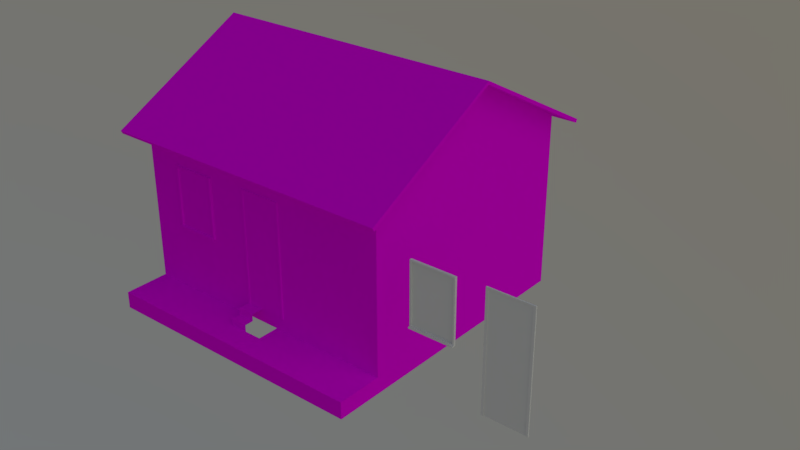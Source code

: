 # Source: casaPortoCimento_1.blend  (saved by Blender 2.79.0; exported with 4.5.12 LTS)
import bpy
from mathutils import Matrix  # noqa: F401  (used for matrix-valued properties, if any)

bpy.ops.wm.read_factory_settings(use_empty=True)
scene = bpy.context.scene
scene.name = 'Scene'

# ---- collections
col_collection_1 = bpy.data.collections.new('Collection 1'); scene.collection.children.link(col_collection_1)
col_collection_2 = bpy.data.collections.new('Collection 2'); scene.collection.children.link(col_collection_2)
col_collection_2.hide_render = True
col_collection_2.hide_viewport = True

# ---- images (referenced by path relative to the original .blend; pixels are not part of the script)
import os
ASSET_DIR = os.environ.get("B2B_ASSET_DIR", "")  # directory of the original .blend (textures are referenced by path, not embedded)
HERE = os.path.dirname(os.path.abspath(__file__))  # packed textures are extracted next to this script under _unpacked/

def load_image(name, relpath, width, height, colorspace="sRGB"):
    """Load a texture the original file referenced (path relative to the .blend, or extracted next to this script)."""
    p = next((c for c in (os.path.join(HERE, relpath), os.path.join(ASSET_DIR, relpath)) if relpath and os.path.exists(c)), "")
    if p:
        img = bpy.data.images.load(p, check_existing=True)
        img.name = name
    else:  # same state as the original file: an image datablock whose file is absent (Cycles renders it pink)
        img = bpy.data.images.new(name, width, height)
        img.source = "FILE"
        img.filepath = "//" + (relpath or name)
    img.colorspace_settings.name = colorspace
    return img
img_atlas_png = load_image('atlas.png', 'atlas.png', 1024, 1024, 'sRGB')
img_atlas_janelas_png = load_image('atlas_janelas.png', 'atlas_janelas.png', 1024, 1024, 'sRGB')
img_telha4_jpg = load_image('Telha4.jpg', 'Telha4.jpg', 1024, 1024, 'sRGB')
img_lod = load_image('LOD', 'LOD.png', 1024, 1024, 'sRGB')

# ---- materials (node trees are filled in below, after node groups)
mat_paredes_casa1 = bpy.data.materials.new('paredes_casa1')
mat_paredes_casa1.alpha_threshold = 0.0
mat_paredes_casa1.roughness = 0.5
mat_janela = bpy.data.materials.new('janela')
mat_janela.alpha_threshold = 0.0
mat_janela.roughness = 0.5
mat_telhado = bpy.data.materials.new('telhado')
mat_telhado.alpha_threshold = 0.0
mat_telhado.roughness = 0.5
mat_lod = bpy.data.materials.new('LOD')
mat_lod.alpha_threshold = 0.0
mat_lod.roughness = 0.5

# ---- material node trees
mat_paredes_casa1.use_nodes = True; mat_paredes_casa1.node_tree.nodes.clear()
_N = mat_paredes_casa1.node_tree.nodes; _L = mat_paredes_casa1.node_tree.links
n0 = _N.new('ShaderNodeOutputMaterial'); n0.name = 'Material Output'; n0.location = (1593, 329)
n1 = _N.new('ShaderNodeTexImage'); n1.name = 'Image Texture'; n1.location = (548, 268)
n1.width = 140
n1.image = img_atlas_png
n2 = _N.new('ShaderNodeBsdfDiffuse'); n2.name = 'Diffuse BSDF'; n2.location = (1239, 247)
_L.new(n2.outputs[0], n0.inputs[0])
_L.new(n1.outputs[0], n2.inputs[0])
n0.is_active_output = True
mat_janela.use_nodes = True; mat_janela.node_tree.nodes.clear()
_N = mat_janela.node_tree.nodes; _L = mat_janela.node_tree.links
n0 = _N.new('ShaderNodeOutputMaterial'); n0.name = 'Material Output'; n0.location = (300, 300)
n1 = _N.new('ShaderNodeBsdfDiffuse'); n1.name = 'Diffuse BSDF'; n1.location = (10, 300)
n2 = _N.new('ShaderNodeTexImage'); n2.name = 'Image Texture'; n2.location = (-178, 259)
n2.width = 140
n2.image = img_atlas_janelas_png
_L.new(n1.outputs[0], n0.inputs[0])
_L.new(n2.outputs[0], n1.inputs[0])
n0.is_active_output = True
mat_telhado.use_nodes = True; mat_telhado.node_tree.nodes.clear()
_N = mat_telhado.node_tree.nodes; _L = mat_telhado.node_tree.links
n0 = _N.new('ShaderNodeOutputMaterial'); n0.name = 'Material Output'; n0.location = (300, 300)
n1 = _N.new('ShaderNodeBsdfDiffuse'); n1.name = 'Diffuse BSDF'; n1.location = (10, 300)
n2 = _N.new('ShaderNodeTexImage'); n2.name = 'Image Texture'; n2.location = (-259, 278)
n2.width = 140
n2.image = img_telha4_jpg
_L.new(n1.outputs[0], n0.inputs[0])
_L.new(n2.outputs[0], n1.inputs[0])
n0.is_active_output = True
mat_lod.use_nodes = True; mat_lod.node_tree.nodes.clear()
_N = mat_lod.node_tree.nodes; _L = mat_lod.node_tree.links
n0 = _N.new('ShaderNodeOutputMaterial'); n0.name = 'Material Output'; n0.location = (300, 300)
n1 = _N.new('ShaderNodeBsdfDiffuse'); n1.name = 'Diffuse BSDF'; n1.location = (10, 300)
n2 = _N.new('ShaderNodeTexImage'); n2.name = 'Image Texture'; n2.location = (-223, 314)
n2.width = 140
n2.image = img_lod
_L.new(n1.outputs[0], n0.inputs[0])
_L.new(n2.outputs[0], n1.inputs[0])
n0.is_active_output = True

# ---- world
world_world = bpy.data.worlds.new('World'); scene.world = world_world
world_world.use_nodes = True; world_world.node_tree.nodes.clear()
_N = world_world.node_tree.nodes; _L = world_world.node_tree.links
n0 = _N.new('ShaderNodeOutputWorld'); n0.name = 'World Output'; n0.location = (300, 300)
n1 = _N.new('ShaderNodeBackground'); n1.name = 'Background'; n1.location = (10, 300)
n2 = _N.new('ShaderNodeTexSky'); n2.name = 'Sky Texture'; n2.location = (-190, 300)
n2.sky_type = 'HOSEK_WILKIE'
n2.sun_direction = (0.5142, 0.004717, 0.8577)
n2.turbidity = 9.0
n2.ground_albedo = 0.5624
n2.sun_elevation = 1.571
_L.new(n1.outputs[0], n0.inputs[0])
_L.new(n2.outputs[0], n1.inputs[0])
n0.is_active_output = True
world_world.color = (0.05088, 0.05088, 0.05088)
world_world.use_sun_shadow = False
world_world.sun_shadow_jitter_overblur = 0.0
world_world.cycles.sampling_method = 'MANUAL'

# ---- meshes
me_cube_006 = bpy.data.meshes.new('Cube.006')
me_cube_006.from_pydata([(-0.4, -0.008609, -1.043), (-0.4, -0.008609, 1.057), (-0.4, 0.01423, -1.043), (-0.4, 0.01423, 1.057), (-0.3554, -0.008609, -1.043), (-0.3554, -0.008609, 1.028), (-0.3554, 0.00299, 1.028), (-0.3554, 0.00299, -1.043), (0.4, -0.008609, -1.043), (0.4, -0.008609, 1.057), (0.4, 0.01423, -1.043), (0.4, 0.01423, 1.057), (0.3554, -0.008609, -1.043), (0.3554, -0.008609, 1.028), (0.3554, 0.00299, 1.028), (0.3554, 0.00299, -1.043)], [], [(4, 5, 1, 0), (0, 1, 3, 2), (14, 6, 7, 15), (5, 4, 7, 6), (11, 3, 1, 9), (9, 1, 5, 13), (12, 8, 9, 13), (8, 10, 11, 9), (13, 14, 15, 12), (5, 6, 14, 13)])
_uv = me_cube_006.uv_layers.new(name='UVMap')
_uv.uv.foreach_set('vector', [0.5723, 0.5094, 0.5723, 1.545, 0.55, 1.559, 0.55, 0.5094, 0.9886, 0.5094, 0.9886, 1.559, 1.0, 1.559, 1.0, 0.5094, 0.3449, 0.9948, 0.005153, 0.9948, 0.005153, 0.005153, 0.3449, 0.005153, 0.9886, 0.5447, 0.9886, -0.4906, 0.9944, -0.4906, 0.9944, 0.5447, 0.55, 0.0, 0.55, 0.0, 0.55, -0.01142, 0.55, -0.01142, 0.55, 0.5594, 0.55, 0.5594, 0.5723, 0.5447, 0.5723, 0.5447, 0.5723, 0.5094, 0.55, 0.5094, 0.55, 1.559, 0.5723, 1.545, 0.9886, 0.5094, 1.0, 0.5094, 1.0, 1.559, 0.9886, 1.559, 0.9886, 0.5447, 0.9944, 0.5447, 0.9944, -0.4906, 0.9886, -0.4906, 0.5723, 0.9886, 0.5723, 0.9944, 0.5723, 0.9944, 0.5723, 0.9886])
me_cube_006.materials.append(None)
me_cube_006.use_remesh_preserve_volume = False
me_cube_006.use_remesh_preserve_attributes = False
me_cube_006.use_mirror_vertex_groups = False
me_cube_006.update()
me_cube_005 = bpy.data.meshes.new('Cube.005')
me_cube_005.from_pydata([(-0.37, -0.01778, -0.3799), (-0.37, -0.01778, 0.6777), (-0.4, 0.02065, -0.4171), (-0.4, 0.02065, 0.7077), (-0.4, -0.01778, -0.3923), (-0.4, -0.01778, 0.7077), (-0.37, 0.00941, -0.3799), (-0.37, 0.00941, 0.6777), (-0.4, -0.04703, -0.3923), (-0.4, -0.04703, -0.4171), (0.37, -0.01778, -0.3799), (0.37, -0.01778, 0.6777), (0.4, 0.02065, 0.7077), (0.4, -0.01778, -0.3923), (0.4, -0.01778, 0.7077), (0.37, 0.00941, -0.3799), (0.37, 0.00941, 0.6777), (0.4, 0.02065, -0.4171), (0.4, -0.04703, -0.3923), (0.4, -0.04703, -0.4171)], [], [(4, 5, 3, 2), (4, 8, 18, 13), (0, 1, 5, 4), (3, 5, 14, 12), (11, 14, 5, 1), (1, 0, 6, 7), (10, 15, 6, 0), (1, 7, 16, 11), (4, 2, 9, 8), (8, 9, 19, 18), (7, 6, 15, 16), (0, 4, 13, 10), (13, 17, 12, 14), (10, 13, 14, 11), (11, 16, 15, 10), (13, 18, 19, 17), (17, 19, 9, 2)])
_uv = me_cube_005.uv_layers.new(name='UVMap')
_uv.uv.foreach_set('vector', [0.1178, 0.9033, 0.1178, 0.671, 0.124, 0.6536, 0.124, 0.8946, 0.1178, 0.71, 0.1242, 0.701, 0.1242, 0.8735, 0.1178, 0.8761, 0.1115, 0.9123, 0.1115, 0.689, 0.1178, 0.671, 0.1178, 0.9033, 0.124, 0.8701, 0.1178, 0.8577, 0.1178, 0.6916, 0.124, 0.6978, 0.1115, 0.6853, 0.1178, 0.6916, 0.1178, 0.8577, 0.1115, 0.845, 0.1115, 0.689, 0.1115, 0.9123, 0.1069, 0.9189, 0.1069, 0.7021, 0.1115, 0.8787, 0.1069, 0.8806, 0.1069, 0.7256, 0.1115, 0.719, 0.1115, 0.845, 0.1069, 0.8357, 0.1069, 0.6807, 0.1115, 0.6853, 0.1178, 0.71, 0.1178, 0.7022, 0.1242, 0.6929, 0.1242, 0.701, 0.1242, 0.701, 0.1303, 0.6922, 0.1303, 0.871, 0.1242, 0.8735, 0.3343, 0.9998, 0.3343, 0.5365, 0.01014, 0.5365, 0.01014, 0.9998, 0.1115, 0.719, 0.1178, 0.71, 0.1178, 0.8761, 0.1115, 0.8787, 0.1178, 0.6649, 0.124, 0.6624, 0.124, 0.9033, 0.1178, 0.8972, 0.1115, 0.6675, 0.1178, 0.6649, 0.1178, 0.8972, 0.1115, 0.8909, 0.1115, 0.8909, 0.1069, 0.8863, 0.1069, 0.6694, 0.1115, 0.6675, 0.1178, 0.8761, 0.1178, 0.8681, 0.124, 0.8653, 0.124, 0.8736, 0.1724, 0.8642, 0.1641, 0.8642, 0.1035, 0.7329, 0.1182, 0.7329])
me_cube_005.materials.append(None)
me_cube_005.use_remesh_preserve_volume = False
me_cube_005.use_remesh_preserve_attributes = False
me_cube_005.use_mirror_vertex_groups = False
me_cube_005.update()
me_cube_003 = bpy.data.meshes.new('Cube.003')
me_cube_003.from_pydata([(-5.96e-08, -2.497, -3.964), (0.0, -2.661, -4.209), (-0.3122, -2.266, -4.209), (-0.3122, -2.497, -3.964), (-0.3122, -2.661, -4.209), (-0.3122, -2.266, -3.964), (-0.3122, -2.497, -4.087), (-0.3122, -2.661, -4.087), (-5.96e-08, -2.661, -4.087), (0.0, -2.497, -4.087), (-5.96e-08, -2.266, -3.964)], [], [(4, 1, 8, 7), (7, 8, 9, 6), (3, 6, 9, 0), (10, 5, 3, 0), (2, 4, 7, 6), (5, 2, 6, 3)])
_uv = me_cube_003.uv_layers.new(name='LM')
_uv.uv.foreach_set('vector', [0.09659, 0.6352, 0.1296, 0.6352, 0.1296, 0.6453, 0.09659, 0.6453, 0.09659, 0.7037, 0.1296, 0.7037, 0.1296, 0.7172, 0.09659, 0.7172, 0.09659, 0.6553, 0.09659, 0.6453, 0.1296, 0.6453, 0.1296, 0.6553, 0.2197, 0.6969, 0.1867, 0.6969, 0.1867, 0.6779, 0.2197, 0.6779, 0.3448, 0.6118, 0.3123, 0.6118, 0.3123, 0.6219, 0.3257, 0.6219, 0.1685, 0.6787, 0.1685, 0.6585, 0.1494, 0.6686, 0.1494, 0.6787])
me_cube_003.materials.append(mat_paredes_casa1)
me_cube_003.use_remesh_preserve_volume = False
me_cube_003.use_remesh_preserve_attributes = False
me_cube_003.use_mirror_vertex_groups = False
me_cube_003.update()
me_cube_004 = bpy.data.meshes.new('Cube.004')
me_cube_004.from_pydata([(-0.37, -0.01778, -0.3799), (-0.37, -0.01778, 0.6777), (-0.4, 0.02065, -0.4171), (-0.4, 0.02065, 0.7077), (-0.4, -0.01778, -0.3923), (-0.4, -0.01778, 0.7077), (-0.37, 0.00941, -0.3799), (-0.37, 0.00941, 0.6777), (-0.4, -0.036, -0.3923), (-0.4, -0.036, -0.4171), (0.37, -0.01778, -0.3799), (0.37, -0.01778, 0.6777), (0.4, 0.02065, 0.7077), (0.4, -0.01778, -0.3923), (0.4, -0.01778, 0.7077), (0.37, 0.00941, -0.3799), (0.37, 0.00941, 0.6777), (0.4, 0.02065, -0.4171), (0.4, -0.036, -0.3923), (0.4, -0.036, -0.4171)], [], [(4, 5, 3, 2), (4, 8, 18, 13), (0, 1, 5, 4), (3, 5, 14, 12), (11, 14, 5, 1), (1, 0, 6, 7), (10, 15, 6, 0), (1, 7, 16, 11), (4, 2, 9, 8), (8, 9, 19, 18), (7, 6, 15, 16), (0, 4, 13, 10), (13, 17, 12, 14), (10, 13, 14, 11), (11, 16, 15, 10), (13, 18, 19, 17), (17, 19, 9, 2)])
_uv = me_cube_004.uv_layers.new(name='UVMap')
_uv.uv.foreach_set('vector', [0.1178, 0.9033, 0.1178, 0.671, 0.124, 0.6536, 0.124, 0.8946, 0.1178, 0.71, 0.1242, 0.701, 0.1242, 0.8735, 0.1178, 0.8761, 0.1115, 0.9123, 0.1115, 0.689, 0.1178, 0.671, 0.1178, 0.9033, 0.124, 0.8701, 0.1178, 0.8577, 0.1178, 0.6916, 0.124, 0.6978, 0.1115, 0.6853, 0.1178, 0.6916, 0.1178, 0.8577, 0.1115, 0.845, 0.1115, 0.689, 0.1115, 0.9123, 0.1069, 0.9189, 0.1069, 0.7021, 0.1115, 0.8787, 0.1069, 0.8806, 0.1069, 0.7256, 0.1115, 0.719, 0.1115, 0.845, 0.1069, 0.8357, 0.1069, 0.6807, 0.1115, 0.6853, 0.1178, 0.71, 0.1178, 0.7022, 0.1242, 0.6929, 0.1242, 0.701, 0.1242, 0.701, 0.1303, 0.6922, 0.1303, 0.871, 0.1242, 0.8735, 0.3343, 0.9998, 0.3343, 0.5365, 0.01014, 0.5365, 0.01014, 0.9998, 0.1115, 0.719, 0.1178, 0.71, 0.1178, 0.8761, 0.1115, 0.8787, 0.1178, 0.6649, 0.124, 0.6624, 0.124, 0.9033, 0.1178, 0.8972, 0.1115, 0.6675, 0.1178, 0.6649, 0.1178, 0.8972, 0.1115, 0.8909, 0.1115, 0.8909, 0.1069, 0.8863, 0.1069, 0.6694, 0.1115, 0.6675, 0.1178, 0.8761, 0.1178, 0.8681, 0.124, 0.8653, 0.124, 0.8736, 0.1724, 0.8642, 0.1641, 0.8642, 0.1035, 0.7329, 0.1182, 0.7329])
me_cube_004.materials.append(mat_janela)
me_cube_004.use_remesh_preserve_volume = False
me_cube_004.use_remesh_preserve_attributes = False
me_cube_004.use_mirror_vertex_groups = False
me_cube_004.update()
me_cube_002 = bpy.data.meshes.new('Cube.002')
me_cube_002.from_pydata([(-3.003, -1.0, -1.329), (-0.818, -1.0, -1.329), (-0.1937, -1.0, -1.329), (-0.818, -1.395, -1.329), (-0.1937, -1.395, -1.329), (-3.003, -1.834, -1.329), (1.992, -1.834, -1.329), (-0.818, -1.834, -1.329), (-0.1937, -1.834, -1.329), (-3.003, -1.0, -1.635), (-3.003, -1.834, -1.635), (1.992, -1.834, -1.635), (-0.818, -1.834, -1.635), (-0.1937, -1.834, -1.635), (1.992, -1.0, -1.329), (1.992, -1.0, -1.635)], [], [(5, 7, 3), (6, 4, 8), (4, 3, 7, 8), (7, 5, 10, 12), (8, 7, 12, 13), (5, 0, 9, 10), (6, 8, 13, 11), (6, 11, 15, 14), (14, 2, 4, 6), (0, 5, 3, 1)])
_uv = me_cube_002.uv_layers.new(name='LM')
_uv.uv.foreach_set('vector', [0.5386, 0.2236, 0.3255, 0.2236, 0.3255, 0.2665, 0.5386, 0.2236, 0.3255, 0.2665, 0.3255, 0.2236, 0.3255, 0.2665, 0.2646, 0.2665, 0.2646, 0.2236, 0.3255, 0.2236, 0.3255, 0.2236, 0.5386, 0.2236, 0.5386, 0.1937, 0.3255, 0.1937, 0.3255, 0.2236, 0.2646, 0.2236, 0.2646, 0.1937, 0.3255, 0.1937, 0.5386, 0.2236, 0.5386, 0.305, 0.5686, 0.305, 0.5686, 0.2236, 0.5386, 0.2236, 0.3255, 0.2236, 0.3255, 0.1937, 0.5386, 0.1937, 0.5386, 0.2236, 0.5686, 0.2236, 0.5686, 0.305, 0.5386, 0.305, 0.5386, 0.305, 0.3255, 0.305, 0.3255, 0.2665, 0.5386, 0.2236, 0.5386, 0.305, 0.5386, 0.2236, 0.3255, 0.2665, 0.3255, 0.305])
me_cube_002.materials.append(mat_paredes_casa1)
me_cube_002.use_remesh_preserve_volume = False
me_cube_002.use_remesh_preserve_attributes = False
me_cube_002.use_mirror_vertex_groups = False
me_cube_002.update()
me_cube = bpy.data.meshes.new('Cube')
me_cube.from_pydata([(-0.4, -0.008609, -1.043), (-0.4, -0.008609, 1.057), (-0.4, 0.01423, -1.043), (-0.4, 0.01423, 1.057), (-0.3554, -0.008609, -1.043), (-0.3554, -0.008609, 1.028), (-0.3554, 0.00299, 1.028), (-0.3554, 0.00299, -1.043), (0.4, -0.008609, -1.043), (0.4, -0.008609, 1.057), (0.4, 0.01423, -1.043), (0.4, 0.01423, 1.057), (0.3554, -0.008609, -1.043), (0.3554, -0.008609, 1.028), (0.3554, 0.00299, 1.028), (0.3554, 0.00299, -1.043)], [], [(4, 5, 1, 0), (0, 1, 3, 2), (14, 6, 7, 15), (5, 4, 7, 6), (11, 3, 1, 9), (9, 1, 5, 13), (12, 8, 9, 13), (8, 10, 11, 9), (13, 14, 15, 12), (5, 6, 14, 13)])
_uv = me_cube.uv_layers.new(name='UVMap')
_uv.uv.foreach_set('vector', [0.5723, 0.5094, 0.5723, 1.545, 0.55, 1.559, 0.55, 0.5094, 0.9886, 0.5094, 0.9886, 1.559, 1.0, 1.559, 1.0, 0.5094, 0.3449, 0.9948, 0.005153, 0.9948, 0.005153, 0.005153, 0.3449, 0.005153, 0.9886, 0.5447, 0.9886, -0.4906, 0.9944, -0.4906, 0.9944, 0.5447, 0.55, 0.0, 0.55, 0.0, 0.55, -0.01142, 0.55, -0.01142, 0.55, 0.5594, 0.55, 0.5594, 0.5723, 0.5447, 0.5723, 0.5447, 0.5723, 0.5094, 0.55, 0.5094, 0.55, 1.559, 0.5723, 1.545, 0.9886, 0.5094, 1.0, 0.5094, 1.0, 1.559, 0.9886, 1.559, 0.9886, 0.5447, 0.9944, 0.5447, 0.9944, -0.4906, 0.9886, -0.4906, 0.5723, 0.9886, 0.5723, 0.9944, 0.5723, 0.9944, 0.5723, 0.9886])
me_cube.materials.append(mat_janela)
me_cube.use_remesh_preserve_volume = False
me_cube.use_remesh_preserve_attributes = False
me_cube.use_mirror_vertex_groups = False
me_cube.update()
me_plane = bpy.data.meshes.new('Plane')
me_plane.from_pydata([(2.498, -2.266, -1.224), (0.0, 0.0, 0.06052), (-1.788e-07, -2.266, -1.224), (2.767, 0.0, 0.06052), (0.0, -2.65, -1.353), (2.498, 0.0, 0.0), (2.767, 0.0, 0.0), (2.767, -2.617, -1.414), (0.0, -2.617, -1.414), (2.767, -2.65, -1.353)], [], [(5, 6, 7, 0), (6, 3, 9, 7), (4, 9, 3, 1), (0, 7, 8, 2), (7, 9, 4, 8)])
_uv = me_plane.uv_layers.new(name='UVMap')
_uv.uv.foreach_set('vector', [0.9548, 0.133, 1.09, 0.133, 1.09, -1.176, 0.9548, -1.0, 0.133, 0.4613, 0.133, 0.4916, -1.192, -0.2153, -1.176, -0.2456, 0.7061, 0.808, 2.09, 0.808, 2.09, 2.133, 0.7061, 2.133, 0.9548, 0.0, 1.09, -0.1756, -0.2939, -0.1756, -0.2939, 0.0, 0.08971, 0.7544, 0.08971, 0.7847, -1.294, 0.7847, -1.294, 0.7544])
_uv.active_render = True
_uv = me_plane.uv_layers.new(name='LM')
_uv.uv.foreach_set('vector', [0.9205, 0.003307, 0.9674, 0.003307, 0.9674, 0.9872, 0.9205, 0.8551, 0.9735, 0.01273, 0.9828, 0.003307, 0.9828, 0.9967, 0.9709, 0.9966, 0.4828, 0.9967, 0.001739, 0.9967, 0.001738, 0.003307, 0.4828, 0.003307, 0.9205, 0.8551, 0.9674, 0.9872, 0.4863, 0.9872, 0.4863, 0.8551, 0.9863, 0.003307, 0.9983, 0.003307, 0.9983, 0.9186, 0.9863, 0.9186])
me_plane.materials.append(mat_telhado)
me_plane.use_remesh_preserve_volume = False
me_plane.use_remesh_preserve_attributes = False
me_plane.use_mirror_vertex_groups = False
me_plane.update()
me_cube_001 = bpy.data.meshes.new('Cube.001')
me_cube_001.from_pydata([(-2.498, -2.266, -4.209), (-2.498, -2.266, -1.285), (-2.498, 0.0, -0.06052), (-2.498, -2.266, -4.516), (-1.192e-07, -2.266, -1.285), (-1.192e-07, -2.266, -4.209), (-2.498, 0.0, -4.516), (-2.498, 0.0, -1.285), (-2.498, 0.0, -4.334)], [], [(1, 2, 7), (0, 1, 7, 8), (0, 8, 6, 3), (0, 5, 4, 1)])
_uv = me_cube_001.uv_layers.new(name='LM')
_uv.uv.foreach_set('vector', [0.004535, 0.692, 0.3492, 0.8782, 0.3492, 0.692, 0.004535, 0.5514, 0.004535, 0.9962, 0.3492, 0.9962, 0.3492, 0.5323, 0.004535, 0.5514, 0.3492, 0.5323, 0.3492, 0.5047, 0.004535, 0.5047, 0.001098, 0.5021, 0.4257, 0.5021, 0.4257, 0.9993, 0.001098, 0.9993])
me_cube_001.materials.append(mat_paredes_casa1)
me_cube_001.use_remesh_preserve_volume = False
me_cube_001.use_remesh_preserve_attributes = False
me_cube_001.use_mirror_vertex_groups = False
me_cube_001.update()
me_casa1_lod1 = bpy.data.meshes.new('casa1_LOD1')
me_casa1_lod1.from_pydata([(-3.003, -1.0, -1.329), (-3.003, 3.532, 1.596), (1.992, 3.532, 1.596), (-3.003, 1.266, 2.82), (1.992, 1.266, 2.82), (1.992, -1.0, 1.596), (-0.1937, -1.0, -1.329), (-0.818, -1.0, -1.084), (-0.818, -1.395, -1.329), (-0.1937, -1.0, -1.084), (-0.1937, -1.395, -1.329), (-0.1937, -1.395, -1.206), (-0.818, -1.395, -1.206), (-3.003, -1.0, 1.596), (-0.818, -1.0, -1.329), (-3.003, -1.834, -1.329), (1.992, -1.834, -1.329), (-0.5059, -1.834, -1.329), (-3.003, -1.0, -1.635), (-3.003, -1.834, -1.635), (1.992, -1.834, -1.635), (-0.5059, -1.834, -1.635), (1.992, -1.0, -1.635), (-3.003, 3.532, -1.635), (1.992, 3.532, -1.635), (1.992, -1.0, -1.329)], [], [(13, 3, 1), (23, 1, 2, 24), (2, 4, 5), (24, 2, 5, 25), (0, 13, 1, 23), (14, 8, 12, 7), (8, 10, 11, 12), (12, 11, 9, 7), (10, 6, 9, 11), (0, 14, 7), (15, 17, 8), (16, 10, 17), (10, 8, 17), (17, 15, 19, 21), (15, 0, 18, 19), (16, 17, 21, 20), (0, 23, 18), (16, 20, 22, 25), (25, 6, 10, 16), (0, 15, 8, 14), (13, 0, 7), (13, 7, 9, 5), (5, 9, 25), (9, 6, 25)])
_uv = me_casa1_lod1.uv_layers.new(name='UVMap')
_uv.uv.foreach_set('vector', [0.8214, 0.1153, 0.752, 0.1573, 0.6826, 0.1153, 0.9736, 0.1678, 0.9736, 0.2447, 0.8676, 0.2447, 0.8676, 0.1678, 0.8682, 0.1431, 0.8262, 0.07377, 0.8682, 0.004389, 0.9791, 0.1431, 0.8682, 0.1431, 0.8682, 0.004389, 0.9686, 0.004389, 0.8214, 0.01492, 0.8214, 0.1153, 0.6826, 0.1153, 0.6826, 0.004389, 0.7887, 0.1701, 0.7887, 0.2017, 0.7777, 0.2017, 0.7667, 0.1701, 0.8252, 0.1701, 0.8252, 0.22, 0.8142, 0.22, 0.8142, 0.1701, 0.729, 0.22, 0.729, 0.1701, 0.7649, 0.1701, 0.7649, 0.22, 0.8124, 0.1701, 0.8124, 0.2017, 0.7905, 0.2017, 0.8015, 0.1701, 0.5108, 0.2474, 0.5108, 0.1397, 0.5244, 0.1397, 0.9736, 0.1674, 0.9206, 0.1674, 0.9272, 0.1569, 0.8676, 0.1674, 0.9139, 0.1569, 0.9206, 0.1674, 0.9139, 0.1569, 0.9272, 0.1569, 0.9206, 0.1674, 0.9903, 0.08086, 0.9903, 0.1573, 0.9798, 0.1573, 0.9798, 0.08086, 0.8469, 0.01492, 0.8214, 0.01492, 0.8214, 0.004389, 0.8469, 0.004389, 0.9903, 0.004389, 0.9903, 0.08086, 0.9798, 0.08086, 0.9798, 0.004389, 0.8214, 0.01492, 0.6826, 0.004389, 0.8214, 0.004389, 0.6997, 0.1701, 0.7272, 0.1701, 0.7272, 0.2368, 0.6997, 0.2368, 0.8676, 0.1475, 0.9139, 0.1475, 0.9139, 0.1569, 0.8676, 0.1674, 0.9736, 0.1475, 0.9736, 0.1674, 0.9272, 0.1569, 0.9272, 0.1475, 0.6724, 0.2474, 0.5108, 0.2474, 0.5244, 0.1397, 0.6724, 0.2474, 0.5244, 0.1397, 0.5244, 0.1089, 0.6724, 0.001244, 0.6724, 0.001244, 0.5244, 0.1089, 0.5108, 0.001244, 0.5244, 0.1089, 0.5108, 0.1089, 0.5108, 0.001244])
_uv.active_render = True
_uv = me_casa1_lod1.uv_layers.new(name='LM')
_uv.uv.foreach_set('vector', [0.3482, 0.08182, 0.4793, 0.2988, 0.3482, 0.5159, 0.8296, 0.9182, 0.4836, 0.9182, 0.4836, 0.4398, 0.8296, 0.4398, 0.6147, 0.436, 0.4836, 0.2189, 0.6147, 0.001916, 0.9607, 0.436, 0.6147, 0.436, 0.6147, 0.001916, 0.9279, 0.001915, 0.03499, 0.08182, 0.3482, 0.08182, 0.3482, 0.5159, 0.002142, 0.5159, 0.4301, 0.5197, 0.4301, 0.5575, 0.417, 0.5575, 0.4039, 0.5197, 0.478, 0.5197, 0.478, 0.5795, 0.4649, 0.5795, 0.4649, 0.5197, 0.3568, 0.5795, 0.3568, 0.5197, 0.3996, 0.5197, 0.3996, 0.5795, 0.4606, 0.5197, 0.4606, 0.5575, 0.4344, 0.5575, 0.4475, 0.5197, 0.002142, 0.9981, 0.002142, 0.7888, 0.02834, 0.7888, 0.8339, 0.9182, 0.8339, 0.679, 0.8809, 0.7089, 0.8339, 0.4398, 0.8809, 0.6491, 0.8339, 0.679, 0.8809, 0.6491, 0.8809, 0.7089, 0.8339, 0.679, 0.9979, 0.2411, 0.9979, 0.4803, 0.965, 0.4803, 0.965, 0.2411, 0.03499, 0.001915, 0.03499, 0.08182, 0.002142, 0.08182, 0.002142, 0.001915, 0.9979, 0.001915, 0.9979, 0.2411, 0.965, 0.2411, 0.965, 0.001915, 0.03499, 0.08182, 0.002142, 0.5159, 0.002142, 0.08182, 0.3196, 0.5197, 0.3525, 0.5197, 0.3525, 0.5996, 0.3196, 0.5996, 0.9232, 0.4398, 0.9232, 0.6491, 0.8809, 0.6491, 0.8339, 0.4398, 0.9232, 0.9182, 0.8339, 0.9182, 0.8809, 0.7089, 0.9232, 0.7089, 0.3153, 0.9981, 0.002142, 0.9981, 0.02834, 0.7888, 0.3153, 0.9981, 0.02834, 0.7888, 0.02834, 0.729, 0.3153, 0.5197, 0.3153, 0.5197, 0.02834, 0.729, 0.002142, 0.5197, 0.02834, 0.729, 0.002142, 0.729, 0.002142, 0.5197])
me_casa1_lod1.materials.append(mat_lod)
me_casa1_lod1.use_remesh_preserve_volume = False
me_casa1_lod1.use_remesh_preserve_attributes = False
me_casa1_lod1.use_mirror_vertex_groups = False
me_casa1_lod1.update()

# ---- objects
ob_cube_004 = bpy.data.objects.new('Cube.004', me_cube_006)
ob_cube_002 = bpy.data.objects.new('Cube.002', me_cube_005)
ob_casa1_lod0_002 = bpy.data.objects.new('casa1_LOD0.002', me_cube_003)
ob_cube_001 = bpy.data.objects.new('Cube.001', me_cube_004)
ob_casa1_lod0_001 = bpy.data.objects.new('casa1_LOD0.001', me_cube_002)
ob_cube = bpy.data.objects.new('Cube', me_cube)
ob_telhado_casa1 = bpy.data.objects.new('telhado_casa1', me_plane)
ob_casa1_lod0 = bpy.data.objects.new('casa1_LOD0', me_cube_001)
ob_casa1_lod1 = bpy.data.objects.new('casa1_LOD1', me_casa1_lod1)

# ---- transforms, parenting, visibility, modifiers, constraints
ob_cube_004.location = (3.256, -1.014, 1.061)
ob_cube_004.lineart.crease_threshold = 0.0
ob_cube_002.location = (1.96, -1.021, 1.374)
ob_cube_002.lineart.crease_threshold = 0.0
ob_casa1_lod0_002.location = (-1.588, 1.266, 3.983)
ob_casa1_lod0_002.lineart.crease_threshold = 0.0
ob_cube_001.location = (-3.029, -1.021, 1.374)
ob_cube_001.lineart.crease_threshold = 0.0
ob_casa1_lod0_001.location = (-1.082, 0.0, 1.103)
ob_casa1_lod0_001.lineart.crease_threshold = 0.0
ob_cube.location = (-1.5, -1.014, 1.061)
ob_cube.lineart.crease_threshold = 0.0
ob_telhado_casa1.location = (-1.588, 1.266, 3.923)
ob_telhado_casa1.lineart.crease_threshold = 0.0
_m = ob_telhado_casa1.modifiers.new('Mirror', 'MIRROR')
_m.use_axis = (True, True, False)
_m.use_clip = True
ob_casa1_lod0.location = (-1.588, 1.266, 3.983)
ob_casa1_lod0.lineart.crease_threshold = 0.0
_m = ob_casa1_lod0.modifiers.new('Mirror', 'MIRROR')
_m.use_axis = (True, True, False)
_m.use_clip = True
ob_casa1_lod1.location = (-1.082, 0.0, 1.103)
ob_casa1_lod1.lineart.crease_threshold = 0.0

# ---- collection membership
col_collection_1.objects.link(ob_cube_004)
col_collection_1.objects.link(ob_cube_002)
col_collection_1.objects.link(ob_casa1_lod0_002)
col_collection_1.objects.link(ob_cube_001)
col_collection_1.objects.link(ob_casa1_lod0_001)
col_collection_1.objects.link(ob_cube)
col_collection_1.objects.link(ob_telhado_casa1)
col_collection_1.objects.link(ob_casa1_lod0)
col_collection_2.objects.link(ob_casa1_lod1)
col_collection_2.objects.link(ob_telhado_casa1)

# ---- scene / render settings (as saved in the file)
scene.frame_start = 1; scene.frame_end = 250; scene.frame_set(1)
scene.render.engine = 'CYCLES'
scene.render.dither_intensity = 0.0
scene.cycles.feature_set = 'EXPERIMENTAL'
scene.cycles.use_denoising = False
scene.cycles.samples = 512
scene.cycles.sampling_pattern = 'TABULATED_SOBOL'
scene.cycles.use_adaptive_sampling = False
scene.cycles.use_light_tree = False
scene.cycles.blur_glossy = 0.0
scene.cycles.sample_clamp_indirect = 0.0
scene.cycles.bake_type = 'ENVIRONMENT'
scene.view_settings.view_transform = 'Standard'
bpy.context.view_layer.update()

# ---- added for rendering (the .blend has no active camera): camera
cam_auto = bpy.data.cameras.new('AutoCamera')
cam_auto.lens = 50.0
cam_auto.sensor_width = 36.0
cam_auto.clip_end = 1000.0
ob_auto_camera = bpy.data.objects.new('AutoCamera', cam_auto)
scene.collection.objects.link(ob_auto_camera)
ob_auto_camera.location = (10.1519, -11.5606, 9.57484)
ob_auto_camera.rotation_euler = (1.09748, -7.21219e-08, 0.694738)
scene.camera = ob_auto_camera
bpy.context.view_layer.update()
